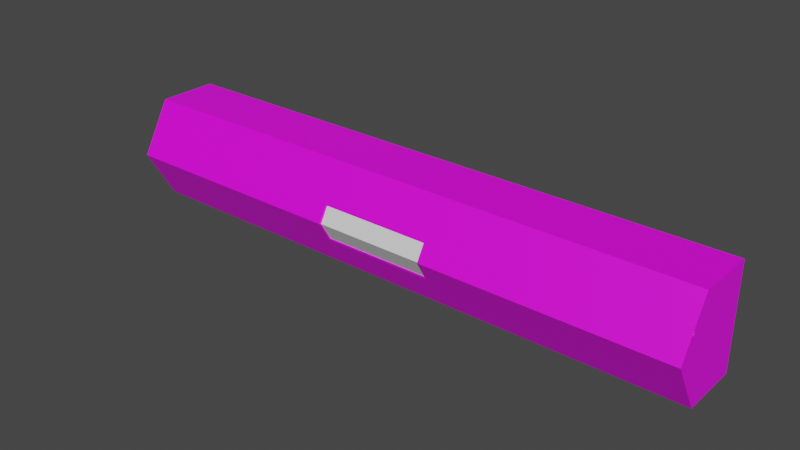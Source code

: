 # Source: model-scenario-levelSafeZone-headquarters.blend  (saved by Blender 3.1.7; exported with 4.5.12 LTS)
import bpy
from mathutils import Matrix  # noqa: F401  (used for matrix-valued properties, if any)

bpy.ops.wm.read_factory_settings(use_empty=True)
scene = bpy.context.scene
scene.name = 'Scene'

# ---- collections
col_collection = bpy.data.collections.new('Collection'); scene.collection.children.link(col_collection)
col_reference = bpy.data.collections.new('Reference'); scene.collection.children.link(col_reference)

# ---- images (referenced by path relative to the original .blend; pixels are not part of the script)
import os
ASSET_DIR = os.environ.get("B2B_ASSET_DIR", "")  # directory of the original .blend (textures are referenced by path, not embedded)
HERE = os.path.dirname(os.path.abspath(__file__))  # packed textures are extracted next to this script under _unpacked/

def load_image(name, relpath, width, height, colorspace="sRGB"):
    """Load a texture the original file referenced (path relative to the .blend, or extracted next to this script)."""
    p = next((c for c in (os.path.join(HERE, relpath), os.path.join(ASSET_DIR, relpath)) if relpath and os.path.exists(c)), "")
    if p:
        img = bpy.data.images.load(p, check_existing=True)
        img.name = name
    else:  # same state as the original file: an image datablock whose file is absent (Cycles renders it pink)
        img = bpy.data.images.new(name, width, height)
        img.source = "FILE"
        img.filepath = "//" + (relpath or name)
    img.colorspace_settings.name = colorspace
    return img
img_texture_walls = load_image('texture walls', 'texture-scenario-level-safeZone-headquarters-cylinderWalls.tga', 1024, 1024, 'sRGB')

# ---- materials (node trees are filled in below, after node groups)
mat_material_metal = bpy.data.materials.new('material_metal')
mat_material_metal.use_transparent_shadow = False
mat_material_glass = bpy.data.materials.new('material_glass')
mat_material_glass.use_transparent_shadow = False
mat_material_emissive = bpy.data.materials.new('material_emissive')
mat_material_emissive.use_transparent_shadow = False

# ---- material node trees
mat_material_metal.use_nodes = True; mat_material_metal.node_tree.nodes.clear()
_N = mat_material_metal.node_tree.nodes; _L = mat_material_metal.node_tree.links
n0 = _N.new('ShaderNodeBsdfPrincipled'); n0.name = 'Principled BSDF'; n0.location = (10, 300)
n0.distribution = 'GGX'
n0.subsurface_method = 'RANDOM_WALK_SKIN'
n0.inputs[3].default_value = 1.45
n0.inputs[27].default_value = (0.0, 0.0, 0.0, 1.0)
n0.inputs[28].default_value = 1.0
n1 = _N.new('ShaderNodeOutputMaterial'); n1.name = 'Material Output'; n1.location = (300, 300)
n2 = _N.new('ShaderNodeTexImage'); n2.name = 'Image Texture'; n2.location = (-280, 280)
n2.image = img_texture_walls
_L.new(n0.outputs[0], n1.inputs[0])
_L.new(n2.outputs[0], n0.inputs[0])
n1.is_active_output = True
mat_material_glass.use_nodes = True; mat_material_glass.node_tree.nodes.clear()
_N = mat_material_glass.node_tree.nodes; _L = mat_material_glass.node_tree.links
n0 = _N.new('ShaderNodeBsdfPrincipled'); n0.name = 'Principled BSDF'; n0.location = (10, 300)
n0.distribution = 'GGX'
n0.subsurface_method = 'RANDOM_WALK_SKIN'
n0.inputs[3].default_value = 1.45
n0.inputs[27].default_value = (0.0, 0.0, 0.0, 1.0)
n0.inputs[28].default_value = 1.0
n1 = _N.new('ShaderNodeOutputMaterial'); n1.name = 'Material Output'; n1.location = (300, 300)
_L.new(n0.outputs[0], n1.inputs[0])
n1.is_active_output = True
mat_material_emissive.use_nodes = True; mat_material_emissive.node_tree.nodes.clear()
_N = mat_material_emissive.node_tree.nodes; _L = mat_material_emissive.node_tree.links
n0 = _N.new('ShaderNodeBsdfPrincipled'); n0.name = 'Principled BSDF'; n0.location = (10, 300)
n0.distribution = 'GGX'
n0.subsurface_method = 'RANDOM_WALK_SKIN'
n0.inputs[3].default_value = 1.45
n0.inputs[27].default_value = (0.0, 0.0, 0.0, 1.0)
n0.inputs[28].default_value = 1.0
n1 = _N.new('ShaderNodeOutputMaterial'); n1.name = 'Material Output'; n1.location = (300, 300)
_L.new(n0.outputs[0], n1.inputs[0])
n1.is_active_output = True

# ---- world
world_world = bpy.data.worlds.new('World'); scene.world = world_world
world_world.use_nodes = True; world_world.node_tree.nodes.clear()
_N = world_world.node_tree.nodes; _L = world_world.node_tree.links
n0 = _N.new('ShaderNodeOutputWorld'); n0.name = 'World Output'; n0.location = (300, 300)
n1 = _N.new('ShaderNodeBackground'); n1.name = 'Background'; n1.location = (10, 300)
n1.inputs[0].default_value = (0.05088, 0.05088, 0.05088, 1.0)
_L.new(n1.outputs[0], n0.inputs[0])
n0.is_active_output = True
world_world.color = (0.05088, 0.05088, 0.05088)
world_world.use_sun_shadow = False
world_world.sun_shadow_jitter_overblur = 0.0

# ---- meshes
me_cylinder = bpy.data.meshes.new('Cylinder')
me_cylinder.from_pydata([(99.93, 10.02, 7.364), (-99.93, 10.02, 7.364), (-99.93, 10.02, -9.989), (99.93, 10.02, -9.989), (-99.93, -10.02, -9.989), (99.93, -10.02, -9.989), (-99.93, -20.04, 7.364), (99.93, -20.04, 7.364), (-99.93, -10.02, 24.72), (99.93, -10.02, 24.72), (-99.93, 10.02, 24.72), (99.93, 10.02, 24.72), (20.02, 10.02, -9.989), (-20.02, 10.02, -9.989), (20.02, -10.02, -9.989), (-20.02, -10.02, -9.989), (20.02, -20.04, 7.364), (-20.02, -20.04, 7.364), (20.02, -10.02, 24.72), (-20.02, -10.02, 24.72), (20.02, 10.02, 24.72), (-20.02, 10.02, 24.72), (-99.93, -16.18, 14.05), (99.93, -16.18, 14.05), (-20.02, -16.18, 14.05), (20.02, -16.18, 14.05), (-99.93, -15.36, -0.7306), (99.93, -15.36, -0.7306), (-20.02, -15.36, -0.7306), (20.02, -15.36, -0.7306), (19.01, -20.04, 7.364), (-19.01, -20.04, 7.364), (-19.01, -16.81, 13.03), (19.01, -16.81, 13.03), (-19.01, -16.0, 0.3726), (19.01, -16.0, 0.3726), (19.01, -19.61, 7.364), (-19.01, -19.61, 7.364), (-19.01, -16.38, 13.03), (19.01, -16.38, 13.03), (-19.01, -15.57, 0.3726), (19.01, -15.57, 0.3726), (18.6, -19.61, 7.326), (-18.6, -19.61, 7.326), (-18.6, -16.68, 12.52), (18.6, -16.68, 12.52), (-18.6, -15.87, 0.9567), (18.6, -15.87, 0.9567), (18.6, -19.88, 7.326), (-18.6, -19.88, 7.326), (-18.6, -16.95, 12.52), (18.6, -16.95, 12.52), (-18.6, -16.13, 0.9567), (18.6, -16.13, 0.9567), (-20.02, 10.02, 7.364), (20.02, 10.02, 7.364)], [], [(12, 14, 5, 3), (29, 16, 7, 27), (25, 18, 9, 23), (18, 20, 11, 9), (5, 27, 7, 0, 3), (9, 11, 0, 7, 23), (10, 8, 22, 6, 1), (6, 26, 4, 2, 1), (8, 10, 21, 19), (19, 21, 20, 18), (22, 8, 19, 24), (24, 19, 18, 25), (26, 6, 17, 28), (2, 4, 15, 13), (13, 15, 14, 12), (6, 22, 24, 17), (16, 25, 23, 7), (15, 28, 29, 14), (4, 26, 28, 15), (14, 29, 27, 5), (17, 24, 32, 31), (16, 29, 35, 30), (25, 16, 30, 33), (24, 25, 33, 32), (29, 28, 34, 35), (28, 17, 31, 34), (30, 35, 41, 36), (32, 33, 39, 38), (31, 32, 38, 37), (35, 34, 40, 41), (34, 31, 37, 40), (33, 30, 36, 39), (37, 38, 44, 43), (41, 40, 46, 47), (40, 37, 43, 46), (39, 36, 42, 45), (36, 41, 47, 42), (38, 39, 45, 44), (42, 47, 53, 48), (44, 45, 51, 50), (43, 44, 50, 49), (47, 46, 52, 53), (46, 43, 49, 52), (45, 42, 48, 51), (33, 51, 48, 30), (30, 48, 53, 35), (49, 31, 34, 52), (50, 32, 31, 49), (52, 34, 35, 53), (32, 50, 51, 33), (0, 11, 20, 55), (0, 55, 12, 3), (21, 54, 55, 20), (13, 12, 55, 54), (1, 54, 21, 10), (1, 2, 13, 54)])
_uv = me_cylinder.uv_layers.new(name='UVMap')
_uv.uv.foreach_set('vector', [0.3804, 0.5952, 0.4757, 0.5952, 0.4757, 0.975, 0.3805, 0.975, 0.5265, 0.5952, 0.5709, 0.5952, 0.5709, 0.9749, 0.5265, 0.975, 0.06173, 0.5952, 0.1203, 0.5952, 0.1203, 0.975, 0.06176, 0.975, 0.1203, 0.5952, 0.2155, 0.5952, 0.2155, 0.975, 0.1203, 0.975, 0.6721, 0.16, 0.6399, 0.1042, 0.6117, 0.05543, 0.7929, 0.05543, 0.7929, 0.16, 0.6312, 0.3647, 0.6312, 0.2439, 0.7358, 0.2439, 0.7358, 0.4251, 0.6955, 0.4018, 0.6312, 0.9142, 0.6312, 0.7935, 0.6955, 0.7564, 0.7358, 0.7331, 0.7358, 0.9142, 0.6312, 0.4885, 0.68, 0.5167, 0.7358, 0.5489, 0.7358, 0.6697, 0.6312, 0.6697, 0.1203, 0.02503, 0.2155, 0.02503, 0.2155, 0.4048, 0.1203, 0.4048, 0.1203, 0.4048, 0.2155, 0.4048, 0.2155, 0.5952, 0.1203, 0.5952, 0.06178, 0.02502, 0.1203, 0.02503, 0.1203, 0.4048, 0.06173, 0.4048, 0.06173, 0.4048, 0.1203, 0.4048, 0.1203, 0.5952, 0.06173, 0.5952, 0.5265, 0.02505, 0.5709, 0.02506, 0.5709, 0.4048, 0.5265, 0.4048, 0.3805, 0.02505, 0.4757, 0.02505, 0.4757, 0.4048, 0.3804, 0.4048, 0.3804, 0.4048, 0.4757, 0.4048, 0.4757, 0.5952, 0.3804, 0.5952, 0.02507, 0.02501, 0.06178, 0.02502, 0.06173, 0.4048, 0.02502, 0.4048, 0.02502, 0.5952, 0.06173, 0.5952, 0.06176, 0.975, 0.02506, 0.975, 0.4757, 0.4048, 0.5265, 0.4048, 0.5265, 0.5952, 0.4757, 0.5952, 0.4757, 0.02505, 0.5265, 0.02505, 0.5265, 0.4048, 0.4757, 0.4048, 0.4757, 0.5952, 0.5265, 0.5952, 0.5265, 0.975, 0.4757, 0.975, 0.02502, 0.4048, 0.06173, 0.4048, 0.056, 0.4096, 0.02502, 0.4096, 0.5709, 0.5952, 0.5265, 0.5952, 0.5325, 0.5903, 0.5709, 0.5903, 0.06173, 0.5952, 0.02502, 0.5952, 0.02501, 0.5904, 0.05599, 0.5904, 0.06173, 0.4048, 0.06173, 0.5952, 0.05599, 0.5904, 0.056, 0.4096, 0.5265, 0.5952, 0.5265, 0.4048, 0.5325, 0.4097, 0.5325, 0.5903, 0.5265, 0.4048, 0.5709, 0.4048, 0.5709, 0.4097, 0.5325, 0.4097, 0.8547, 0.4623, 0.8332, 0.3673, 0.8565, 0.3662, 0.8786, 0.4596, 0.9351, 0.626, 0.9217, 0.8579, 0.8938, 0.8569, 0.9119, 0.6269, 0.9298, 0.5503, 0.9351, 0.626, 0.9119, 0.6269, 0.9058, 0.5528, 0.8332, 0.3673, 0.8441, 0.1337, 0.8722, 0.1348, 0.8565, 0.3662, 0.8441, 0.1337, 0.8337, 0.04615, 0.8565, 0.0484, 0.8722, 0.1348, 0.9217, 0.8579, 0.9351, 0.9272, 0.9125, 0.925, 0.8938, 0.8569, 0.9058, 0.5528, 0.9119, 0.6269, 0.8799, 0.6244, 0.884, 0.5525, 0.8565, 0.3662, 0.8722, 0.1348, 0.895, 0.1324, 0.889, 0.3693, 0.8722, 0.1348, 0.8565, 0.0484, 0.8776, 0.04862, 0.895, 0.1324, 0.8938, 0.8569, 0.9125, 0.925, 0.8923, 0.9255, 0.8712, 0.8589, 0.8786, 0.4596, 0.8565, 0.3662, 0.889, 0.3693, 0.901, 0.4591, 0.9119, 0.6269, 0.8938, 0.8569, 0.8712, 0.8589, 0.8799, 0.6244, 0.901, 0.4591, 0.889, 0.3693, 0.9066, 0.3704, 0.9124, 0.4603, 0.8799, 0.6244, 0.8712, 0.8589, 0.8555, 0.86, 0.8623, 0.6233, 0.884, 0.5525, 0.8799, 0.6244, 0.8623, 0.6233, 0.8729, 0.5513, 0.889, 0.3693, 0.895, 0.1324, 0.9108, 0.1312, 0.9066, 0.3704, 0.895, 0.1324, 0.8776, 0.04862, 0.8879, 0.04743, 0.9108, 0.1312, 0.8712, 0.8589, 0.8923, 0.9255, 0.8823, 0.9266, 0.8555, 0.86, 0.8332, 0.8591, 0.8555, 0.86, 0.8823, 0.9266, 0.8641, 0.9272, 0.9323, 0.4612, 0.9124, 0.4603, 0.9066, 0.3704, 0.9333, 0.3684, 0.8879, 0.04743, 0.9062, 0.04637, 0.9333, 0.1327, 0.9108, 0.1312, 0.8623, 0.6233, 0.8357, 0.6245, 0.8533, 0.5509, 0.8729, 0.5513, 0.9108, 0.1312, 0.9333, 0.1327, 0.9333, 0.3684, 0.9066, 0.3704, 0.8357, 0.6245, 0.8623, 0.6233, 0.8555, 0.86, 0.8332, 0.8591, 0.298, 0.975, 0.2155, 0.975, 0.2155, 0.5952, 0.298, 0.5952, 0.298, 0.975, 0.298, 0.5952, 0.3804, 0.5952, 0.3805, 0.975, 0.2155, 0.4048, 0.298, 0.4048, 0.298, 0.5952, 0.2155, 0.5952, 0.3804, 0.4048, 0.3804, 0.5952, 0.298, 0.5952, 0.298, 0.4048, 0.298, 0.02504, 0.298, 0.4048, 0.2155, 0.4048, 0.2155, 0.02503, 0.298, 0.02504, 0.3805, 0.02505, 0.3804, 0.4048, 0.298, 0.4048])
me_cylinder.materials.append(mat_material_metal)
me_cylinder.use_remesh_fix_poles = True
me_cylinder.use_remesh_preserve_attributes = False
me_cylinder.use_paint_bone_selection = False
me_cylinder.use_paint_mask = True
me_cylinder.update()
me_cylinder_001 = bpy.data.meshes.new('Cylinder.001')
me_cylinder_001.from_pydata([(-99.94, -13.66, 15.94), (99.94, -13.66, 15.94), (-99.94, -14.34, 15.18), (99.94, -14.34, 15.18), (-99.94, -15.02, 15.94), (99.94, -15.02, 15.94), (-99.94, -14.34, 16.69), (99.94, -14.34, 16.69)], [], [(0, 1, 3, 2), (2, 3, 5, 4), (4, 5, 7, 6), (6, 7, 1, 0)])
me_cylinder_001.polygons.foreach_set('material_index', [2, 2, 2, 2])
_uv = me_cylinder_001.uv_layers.new(name='UVMap')
_uv.uv.foreach_set('vector', [0.07427, 0.005228, 0.07427, 0.9942, 0.05701, 0.9944, 0.05701, 0.005365, 0.05701, 0.005365, 0.05701, 0.9944, 0.03975, 0.9945, 0.03975, 0.005503, 0.03975, 0.005503, 0.03975, 0.9945, 0.02249, 0.9946, 0.02249, 0.005641, 0.02249, 0.005641, 0.02249, 0.9946, 0.005228, 0.9948, 0.005228, 0.005779])
me_cylinder_001.materials.append(mat_material_metal)
me_cylinder_001.materials.append(mat_material_glass)
me_cylinder_001.materials.append(mat_material_emissive)
me_cylinder_001.use_remesh_fix_poles = True
me_cylinder_001.use_remesh_preserve_attributes = False
me_cylinder_001.update()
me_cylinder_002 = bpy.data.meshes.new('Cylinder.002')
me_cylinder_002.from_pydata([(18.6, -19.61, 7.326), (-18.6, -19.61, 7.326), (-18.6, -16.68, 12.52), (18.6, -16.68, 12.52), (-18.6, -15.87, 0.9567), (18.6, -15.87, 0.9567)], [], [(3, 0, 1, 2), (0, 5, 4, 1)])
_uv = me_cylinder_002.uv_layers.new(name='UVMap')
_uv.uv.foreach_set('vector', [0.8629, 0.5742, 0.8366, 0.5742, 0.8366, 0.7384, 0.8629, 0.7384, 0.8268, 0.1975, 0.8594, 0.1975, 0.8594, 0.03334, 0.8268, 0.03334])
me_cylinder_002.materials.append(mat_material_glass)
me_cylinder_002.use_remesh_fix_poles = True
me_cylinder_002.use_remesh_preserve_attributes = False
me_cylinder_002.update()
me_scene = bpy.data.meshes.new('Scene')
me_scene.from_pydata([(-50.0, -50.0, 50.0), (50.0, -50.0, 50.0), (-50.0, 50.0, 50.0), (50.0, 50.0, 50.0), (-50.0, 50.0, -50.0), (50.0, 50.0, -50.0), (-50.0, -50.0, -50.0), (50.0, -50.0, -50.0)], [], [(0, 3, 2), (0, 1, 3), (2, 5, 4), (2, 3, 5), (4, 7, 6), (4, 5, 7), (6, 1, 0), (6, 7, 1), (1, 5, 3), (1, 7, 5), (6, 2, 4), (6, 0, 2)])
me_scene.polygons.foreach_set('use_smooth', [True] * 12)
_k = set([(0, 1), (0, 2), (0, 6), (1, 3), (1, 7), (2, 3), (2, 4), (3, 5), (4, 5), (4, 6), (5, 7), (6, 7)])
me_scene.attributes.new('sharp_edge', 'BOOLEAN', 'EDGE').data.foreach_set('value', [ (min(e.vertices), max(e.vertices)) in _k for e in me_scene.edges])
_uv = me_scene.uv_layers.new(name='UVSet0')
_uv.uv.foreach_set('vector', [0.0, 0.0, 1.0, 1.0, 0.0, 1.0, 0.0, 0.0, 1.0, 0.0, 1.0, 1.0, 0.0, 0.0, 1.0, 1.0, 0.0, 1.0, 0.0, 0.0, 1.0, 0.0, 1.0, 1.0, 0.0, 0.0, 1.0, 1.0, 0.0, 1.0, 0.0, 0.0, 1.0, 0.0, 1.0, 1.0, 0.0, 0.0, 1.0, 1.0, 0.0, 1.0, 0.0, 0.0, 1.0, 0.0, 1.0, 1.0, 0.0, 0.0, 1.0, 1.0, 0.0, 1.0, 0.0, 0.0, 1.0, 0.0, 1.0, 1.0, 0.0, 0.0, 1.0, 1.0, 0.0, 1.0, 0.0, 0.0, 1.0, 0.0, 1.0, 1.0])
_uv.active_render = True
_uv = me_scene.uv_layers.new(name='UVSet1')
_uv.uv.foreach_set('vector', [0.691, 0.3472, 0.9967, 0.6528, 0.691, 0.6528, 0.691, 0.3472, 0.9967, 0.3472, 0.9967, 0.6528, 0.3097, 0.6528, 0.004056, 0.3472, 0.3097, 0.3472, 0.3097, 0.6528, 0.004056, 0.6528, 0.004056, 0.3472, 0.3472, 0.3472, 0.6528, 0.6528, 0.3472, 0.6528, 0.3472, 0.3472, 0.6528, 0.3472, 0.6528, 0.6528, 0.3472, 0.004056, 0.6528, 0.3097, 0.3472, 0.3097, 0.3472, 0.004056, 0.6528, 0.004056, 0.6528, 0.3097, 0.6903, 0.3097, 0.9959, 0.004056, 0.9959, 0.3097, 0.6903, 0.3097, 0.6903, 0.004056, 0.9959, 0.004056, 0.3097, 0.004056, 0.004056, 0.3097, 0.004056, 0.004056, 0.3097, 0.004056, 0.3097, 0.3097, 0.004056, 0.3097])
me_scene.use_remesh_fix_poles = True
me_scene.use_remesh_preserve_attributes = False
me_scene.update()
me_scene.normals_split_custom_set([tuple(v) for v in zip(*[iter([0.0, 0.0, 1.0, 0.0, 0.0, 1.0, 0.0, 0.0, 1.0, 0.0, 0.0, 1.0, 0.0, 0.0, 1.0, 0.0, 0.0, 1.0, 0.0, 1.0, 0.0, 0.0, 1.0, 0.0, 0.0, 1.0, 0.0, 0.0, 1.0, 0.0, 0.0, 1.0, 0.0, 0.0, 1.0, 0.0, 0.0, 0.0, -1.0, 0.0, 0.0, -1.0, 0.0, 0.0, -1.0, 0.0, 0.0, -1.0, 0.0, 0.0, -1.0, 0.0, 0.0, -1.0, 0.0, -1.0, 0.0, 0.0, -1.0, 0.0, 0.0, -1.0, 0.0, 0.0, -1.0, 0.0, 0.0, -1.0, 0.0, 0.0, -1.0, 0.0, 1.0, 0.0, 0.0, 1.0, 0.0, 0.0, 1.0, 0.0, 0.0, 1.0, 0.0, 0.0, 1.0, 0.0, 0.0, 1.0, 0.0, 0.0, -1.0, 0.0, 0.0, -1.0, 0.0, 0.0, -1.0, 0.0, 0.0, -1.0, 0.0, 0.0, -1.0, 0.0, 0.0, -1.0, 0.0, 0.0])] * 3)])

# ---- objects
ob_walls = bpy.data.objects.new('walls', me_cylinder)
ob_lightbar_emissive = bpy.data.objects.new('lightbar_emissive', me_cylinder_001)
ob_glass = bpy.data.objects.new('glass', me_cylinder_002)
ob_save_zone = bpy.data.objects.new('save_zone', me_scene)
ob_ground_references = bpy.data.objects.new('ground_references', me_scene)
ob_upgrade_zone = bpy.data.objects.new('upgrade_zone', me_scene)
ob_level_selector_zone = bpy.data.objects.new('level_selector_zone', me_scene)

# ---- transforms, parenting, visibility, modifiers, constraints
ob_walls.location = (0.0, 0.0, 0.0)
ob_lightbar_emissive.location = (0.0, -0.7206, -1.224)
ob_glass.location = (0.0, 0.0, 0.0)
ob_save_zone.location = (-34.0, -5.0, 2.291)
ob_save_zone.rotation_euler = (1.571, -0.0, 0.0)
ob_save_zone.scale = (0.08, 0.06, 0.01)
ob_save_zone.color = (0.8, 0.8, 0.8, 1.0)
ob_ground_references.location = (0.0, 0.5, -3.0)
ob_ground_references.rotation_euler = (1.571, -0.0, 0.0)
ob_ground_references.scale = (0.8, 0.04582, 0.1)
ob_ground_references.color = (0.8, 0.8, 0.8, 1.0)
ob_upgrade_zone.location = (34.0, -5.0, 2.291)
ob_upgrade_zone.rotation_euler = (1.571, -0.0, 0.0)
ob_upgrade_zone.scale = (0.08, 0.06, 0.01)
ob_upgrade_zone.color = (0.8, 0.8, 0.8, 1.0)
ob_level_selector_zone.location = (0.0, -5.0, 2.291)
ob_level_selector_zone.rotation_euler = (1.571, -0.0, 0.0)
ob_level_selector_zone.scale = (0.08, 0.06, 0.01)
ob_level_selector_zone.color = (0.8, 0.8, 0.8, 1.0)

# ---- collection membership
col_collection.objects.link(ob_walls)
col_collection.objects.link(ob_lightbar_emissive)
col_collection.objects.link(ob_glass)
col_reference.objects.link(ob_save_zone)
col_reference.objects.link(ob_ground_references)
col_reference.objects.link(ob_upgrade_zone)
col_reference.objects.link(ob_level_selector_zone)

# ---- scene / render settings (as saved in the file)
scene.frame_start = 1; scene.frame_end = 250; scene.frame_set(1)
scene.render.engine = 'BLENDER_EEVEE_NEXT'
scene.render.fps = 25
scene.cycles.sampling_pattern = 'TABULATED_SOBOL'
scene.cycles.use_light_tree = False
scene.view_settings.view_transform = 'Filmic'
bpy.context.view_layer.update()

# ---- added for rendering (the .blend has no active camera and no usable light): camera, sun
cam_auto = bpy.data.cameras.new('AutoCamera')
cam_auto.lens = 50.0
cam_auto.sensor_width = 36.0
cam_auto.clip_end = 3330.13
ob_auto_camera = bpy.data.objects.new('AutoCamera', cam_auto)
scene.collection.objects.link(ob_auto_camera)
ob_auto_camera.location = (189.751, -232.711, 159.165)
ob_auto_camera.rotation_euler = (1.09748, -7.21219e-08, 0.694738)
scene.camera = ob_auto_camera
light_auto_sun = bpy.data.lights.new('AutoSun', 'SUN')
light_auto_sun.energy = 3.0
light_auto_sun.angle = 0.0523599
ob_auto_sun = bpy.data.objects.new('AutoSun', light_auto_sun)
scene.collection.objects.link(ob_auto_sun)
ob_auto_sun.rotation_euler = (0.872665, 0.174533, 0.523599)
bpy.context.view_layer.update()
